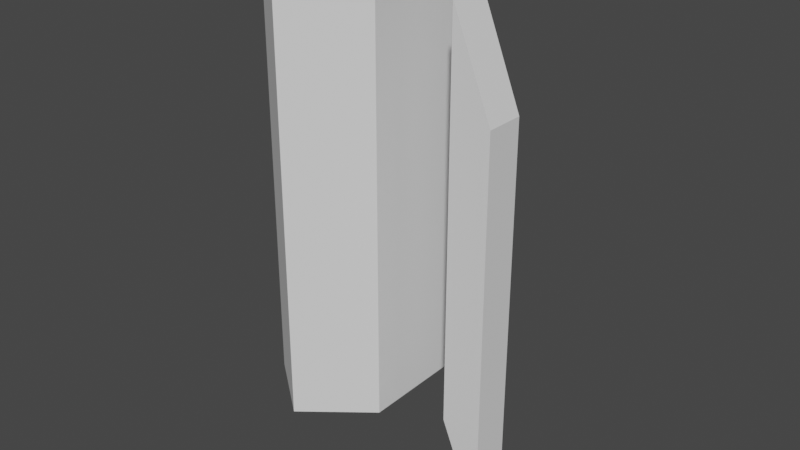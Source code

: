 # Source: WallPillar.blend  (saved by Blender 3.3.6; exported with 4.5.12 LTS)
import bpy
from mathutils import Matrix  # noqa: F401  (used for matrix-valued properties, if any)

bpy.ops.wm.read_factory_settings(use_empty=True)
scene = bpy.context.scene
scene.name = 'Scene'

# ---- collections
col_collection = bpy.data.collections.new('Collection'); scene.collection.children.link(col_collection)

# ---- world
world_world = bpy.data.worlds.new('World'); scene.world = world_world
world_world.use_nodes = True; world_world.node_tree.nodes.clear()
_N = world_world.node_tree.nodes; _L = world_world.node_tree.links
n0 = _N.new('ShaderNodeOutputWorld'); n0.name = 'World Output'; n0.location = (300, 300)
n1 = _N.new('ShaderNodeBackground'); n1.name = 'Background'; n1.location = (10, 300)
n1.inputs[0].default_value = (0.05088, 0.05088, 0.05088, 1.0)
_L.new(n1.outputs[0], n0.inputs[0])
n0.is_active_output = True
world_world.color = (0.05088, 0.05088, 0.05088)
world_world.use_sun_shadow = False
world_world.sun_shadow_jitter_overblur = 0.0

# ---- meshes
me_circle = bpy.data.meshes.new('Circle')
me_circle.from_pydata([(0.0, 1.0, 0.0), (-0.6288, 0.5, 0.0), (-0.6288, -0.5, 0.0), (0.0, -1.0, 0.0), (0.6288, -0.5, 0.0), (0.6288, 0.5, 0.0), (0.0, 0.6868, 4.457), (-0.4319, 0.3434, 4.457), (-0.4319, -0.3434, 4.457), (0.0, -0.6868, 4.457), (0.4319, -0.3434, 4.457), (0.4319, 0.3434, 4.457), (-0.6288, 0.5, 4.0), (0.0, 1.0, 4.0), (-0.6288, -0.5, 4.0), (0.0, -1.0, 4.0), (0.6288, -0.5, 4.0), (0.6288, 0.5, 4.0), (1.158, -0.2, 0.0), (1.558, -0.2, -1.0), (1.158, 0.2, 0.0), (1.558, 0.2, -1.0), (1.158, -0.2, 4.0), (1.558, -0.2, 3.0), (1.158, 0.2, 4.0), (1.558, 0.2, 3.0)], [], [(2, 14, 12, 1), (5, 17, 16, 4), (3, 15, 14, 2), (1, 12, 13, 0), (0, 13, 17, 5), (4, 16, 15, 3), (7, 8, 9, 10, 11, 6), (6, 13, 12, 7), (7, 12, 14, 8), (8, 14, 15, 9), (9, 15, 16, 10), (10, 16, 17, 11), (11, 17, 13, 6), (1, 0, 5, 4, 3, 2), (18, 20, 21, 19), (22, 23, 25, 24), (19, 21, 25, 23), (20, 18, 22, 24), (21, 20, 24, 25), (18, 19, 23, 22)])
_uv = me_circle.uv_layers.new(name='UVMap')
_uv.uv.foreach_set('vector', [0.0, 0.0, 0.0, 0.0, 0.0, 0.0, 0.0, 0.0, 0.0, 0.0, 0.0, 0.0, 0.0, 0.0, 0.0, 0.0, 0.0, 0.0, 0.0, 0.0, 0.0, 0.0, 0.0, 0.0, 0.0, 0.0, 0.0, 0.0, 0.0, 0.0, 0.0, 0.0, 0.0, 0.0, 0.0, 0.0, 0.0, 0.0, 0.0, 0.0, 0.0, 0.0, 0.0, 0.0, 0.0, 0.0, 0.0, 0.0, 0.0, 0.0, 0.0, 0.0, 0.0, 0.0, 0.0, 0.0, 0.0, 0.0, 0.0, 0.0, 0.0, 0.0, 0.0, 0.0, 0.0, 0.0, 0.0, 0.0, 0.0, 0.0, 0.0, 0.0, 0.0, 0.0, 0.0, 0.0, 0.0, 0.0, 0.0, 0.0, 0.0, 0.0, 0.0, 0.0, 0.0, 0.0, 0.0, 0.0, 0.0, 0.0, 0.0, 0.0, 0.0, 0.0, 0.0, 0.0, 0.0, 0.0, 0.0, 0.0, 0.0, 0.0, 0.0, 0.0, 0.0, 0.0, 0.0, 0.0, 0.0, 0.0, 0.0, 0.0, 0.0, 0.0, 0.0, 0.0, 0.0, 0.0, 0.0, 0.0, 0.0, 0.0, 0.0, 1.0, 1.0, 1.0, 1.0, 0.0, 0.0, 0.0, 1.0, 0.0, 1.0, 1.0, 0.0, 1.0, 1.0, 0.0, 1.0, 1.0, 1.0, 1.0, 1.0, 0.0, 0.0, 1.0, 0.0, 0.0, 0.0, 0.0, 0.0, 1.0, 1.0, 1.0, 0.0, 1.0, 0.0, 1.0, 1.0, 1.0, 0.0, 0.0, 1.0, 0.0, 1.0, 0.0, 0.0, 0.0])
me_circle.update()

# ---- objects
ob_circle = bpy.data.objects.new('Circle', me_circle)

# ---- transforms, parenting, visibility, modifiers, constraints
ob_circle.location = (0.0, 0.0, 0.0)

# ---- collection membership
col_collection.objects.link(ob_circle)

# ---- scene / render settings (as saved in the file)
scene.frame_start = 1; scene.frame_end = 250; scene.frame_set(1)
scene.render.engine = 'BLENDER_EEVEE_NEXT'
scene.cycles.sampling_pattern = 'TABULATED_SOBOL'
scene.cycles.use_light_tree = False
scene.view_settings.view_transform = 'Filmic'
bpy.context.view_layer.update()

# ---- added for rendering (the .blend has no active camera and no usable light): camera, sun
cam_auto = bpy.data.cameras.new('AutoCamera')
cam_auto.lens = 50.0
cam_auto.sensor_width = 36.0
cam_auto.clip_end = 1000.0
ob_auto_camera = bpy.data.objects.new('AutoCamera', cam_auto)
scene.collection.objects.link(ob_auto_camera)
ob_auto_camera.location = (6.21044, -6.89495, 6.32534)
ob_auto_camera.rotation_euler = (1.09748, -7.21219e-08, 0.694738)
scene.camera = ob_auto_camera
light_auto_sun = bpy.data.lights.new('AutoSun', 'SUN')
light_auto_sun.energy = 3.0
light_auto_sun.angle = 0.0523599
ob_auto_sun = bpy.data.objects.new('AutoSun', light_auto_sun)
scene.collection.objects.link(ob_auto_sun)
ob_auto_sun.rotation_euler = (0.872665, 0.174533, 0.523599)
bpy.context.view_layer.update()
